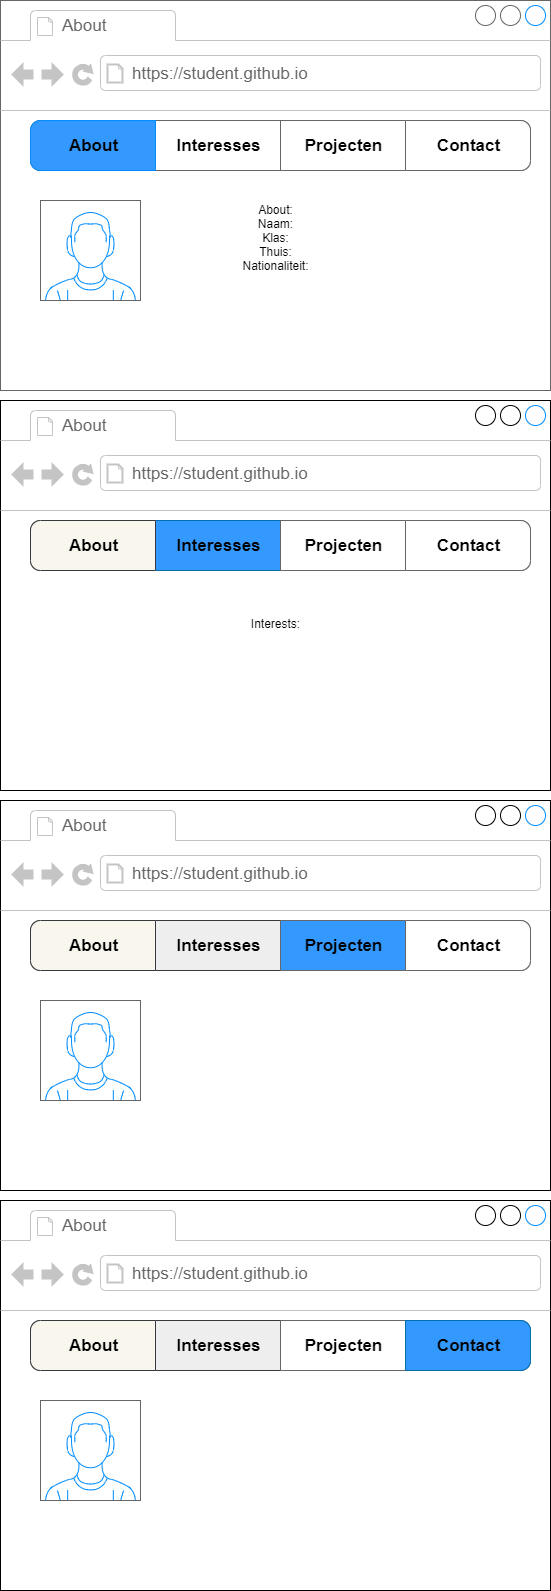

The diagram above was exported from draw.io. Its source (the exported page's mxGraphModel, read from the mxfile embedded in the PNG):
<mxGraphModel dx="1118" dy="532" grid="1" gridSize="10" guides="1" tooltips="1" connect="1" arrows="1" fold="1" page="1" pageScale="1" pageWidth="850" pageHeight="1100" math="0" shadow="0">
  <root>
    <mxCell id="0" />
    <mxCell id="1" parent="0" />
    <mxCell id="2" value="&lt;br&gt;&lt;br&gt;&lt;br&gt;&lt;br&gt;&lt;br&gt;&lt;br&gt;About:&lt;br&gt;Naam:&lt;br&gt;Klas:&lt;br&gt;Thuis:&lt;br&gt;Nationaliteit:" style="strokeWidth=1;shadow=0;dashed=0;align=center;html=1;shape=mxgraph.mockup.containers.browserWindow;rSize=0;strokeColor=#666666;strokeColor2=#008cff;strokeColor3=#c4c4c4;mainText=,;recursiveResize=0;" parent="1" vertex="1">
      <mxGeometry x="110" y="80" width="550" height="390" as="geometry" />
    </mxCell>
    <mxCell id="3" value="About" style="strokeWidth=1;shadow=0;dashed=0;align=center;html=1;shape=mxgraph.mockup.containers.anchor;fontSize=17;fontColor=#666666;align=left;" parent="2" vertex="1">
      <mxGeometry x="60" y="12" width="110" height="26" as="geometry" />
    </mxCell>
    <mxCell id="4" value="https://student.github.io" style="strokeWidth=1;shadow=0;dashed=0;align=center;html=1;shape=mxgraph.mockup.containers.anchor;rSize=0;fontSize=17;fontColor=#666666;align=left;" parent="2" vertex="1">
      <mxGeometry x="130" y="60" width="250" height="26" as="geometry" />
    </mxCell>
    <mxCell id="5" value="" style="verticalLabelPosition=bottom;shadow=0;dashed=0;align=center;html=1;verticalAlign=top;strokeWidth=1;shape=mxgraph.mockup.containers.userMale;strokeColor=#666666;strokeColor2=#008cff;" parent="2" vertex="1">
      <mxGeometry x="40" y="200" width="100" height="100" as="geometry" />
    </mxCell>
    <mxCell id="6" value="" style="strokeWidth=1;shadow=0;dashed=0;align=center;html=1;shape=mxgraph.mockup.rrect;rSize=10;fillColor=#ffffff;strokeColor=#666666;" parent="2" vertex="1">
      <mxGeometry x="30" y="120" width="500" height="50" as="geometry" />
    </mxCell>
    <mxCell id="7" value="&lt;font color=&quot;#000000&quot;&gt;Interesses&lt;/font&gt;" style="strokeColor=inherit;fillColor=inherit;gradientColor=inherit;strokeWidth=1;shadow=0;dashed=0;align=center;html=1;shape=mxgraph.mockup.rrect;rSize=0;fontSize=17;fontColor=#666666;fontStyle=1;resizeHeight=1;" parent="6" vertex="1">
      <mxGeometry width="125" height="50" relative="1" as="geometry">
        <mxPoint x="125" as="offset" />
      </mxGeometry>
    </mxCell>
    <mxCell id="8" value="&lt;font color=&quot;#000000&quot;&gt;Projecten&lt;/font&gt;" style="strokeColor=inherit;fillColor=inherit;gradientColor=inherit;strokeWidth=1;shadow=0;dashed=0;align=center;html=1;shape=mxgraph.mockup.rrect;rSize=0;fontSize=17;fontColor=#666666;fontStyle=1;resizeHeight=1;" parent="6" vertex="1">
      <mxGeometry width="125" height="50" relative="1" as="geometry">
        <mxPoint x="250" as="offset" />
      </mxGeometry>
    </mxCell>
    <mxCell id="9" value="&lt;font color=&quot;#000000&quot;&gt;Contact&lt;/font&gt;" style="strokeColor=inherit;fillColor=inherit;gradientColor=inherit;strokeWidth=1;shadow=0;dashed=0;align=center;html=1;shape=mxgraph.mockup.rightButton;rSize=10;fontSize=17;fontColor=#666666;fontStyle=1;resizeHeight=1;" parent="6" vertex="1">
      <mxGeometry x="1" width="125" height="50" relative="1" as="geometry">
        <mxPoint x="-125" as="offset" />
      </mxGeometry>
    </mxCell>
    <mxCell id="10" value="&lt;font color=&quot;#000000&quot;&gt;About&lt;/font&gt;" style="strokeWidth=1;shadow=0;dashed=0;align=center;html=1;shape=mxgraph.mockup.leftButton;rSize=10;fontSize=17;fontColor=#ffffff;fontStyle=1;strokeColor=#008cff;resizeHeight=1;fillColor=#3399FF;" parent="6" vertex="1">
      <mxGeometry width="125" height="50" relative="1" as="geometry" />
    </mxCell>
    <mxCell id="16" value="&lt;br&gt;&lt;br&gt;&lt;br&gt;&lt;br&gt;Interests:" style="strokeWidth=1;shadow=0;dashed=0;align=center;html=1;shape=mxgraph.mockup.containers.browserWindow;rSize=0;strokeColor2=#008cff;strokeColor3=#c4c4c4;mainText=,;recursiveResize=0;" vertex="1" parent="1">
      <mxGeometry x="110" y="480" width="550" height="390" as="geometry" />
    </mxCell>
    <mxCell id="17" value="About" style="strokeWidth=1;shadow=0;dashed=0;align=center;html=1;shape=mxgraph.mockup.containers.anchor;fontSize=17;fontColor=#666666;align=left;" vertex="1" parent="16">
      <mxGeometry x="60" y="12" width="110" height="26" as="geometry" />
    </mxCell>
    <mxCell id="18" value="https://student.github.io" style="strokeWidth=1;shadow=0;dashed=0;align=center;html=1;shape=mxgraph.mockup.containers.anchor;rSize=0;fontSize=17;fontColor=#666666;align=left;" vertex="1" parent="16">
      <mxGeometry x="130" y="60" width="250" height="26" as="geometry" />
    </mxCell>
    <mxCell id="20" value="" style="strokeWidth=1;shadow=0;dashed=0;align=center;html=1;shape=mxgraph.mockup.rrect;rSize=10;fillColor=#ffffff;strokeColor=#666666;" vertex="1" parent="16">
      <mxGeometry x="30" y="120" width="500" height="50" as="geometry" />
    </mxCell>
    <mxCell id="21" value="&lt;font color=&quot;#000000&quot;&gt;Interesses&lt;/font&gt;" style="strokeColor=#006EAF;strokeWidth=1;shadow=0;dashed=0;align=center;html=1;shape=mxgraph.mockup.rrect;rSize=0;fontSize=17;fontColor=#ffffff;fontStyle=1;resizeHeight=1;fillColor=#3399FF;" vertex="1" parent="20">
      <mxGeometry width="125" height="50" relative="1" as="geometry">
        <mxPoint x="125" as="offset" />
      </mxGeometry>
    </mxCell>
    <mxCell id="22" value="&lt;span style=&quot;background-color: rgb(255 , 255 , 255)&quot;&gt;&lt;font color=&quot;#000000&quot;&gt;Projecten&lt;/font&gt;&lt;/span&gt;" style="strokeColor=inherit;fillColor=inherit;gradientColor=inherit;strokeWidth=1;shadow=0;dashed=0;align=center;html=1;shape=mxgraph.mockup.rrect;rSize=0;fontSize=17;fontColor=#666666;fontStyle=1;resizeHeight=1;" vertex="1" parent="20">
      <mxGeometry width="125" height="50" relative="1" as="geometry">
        <mxPoint x="250" as="offset" />
      </mxGeometry>
    </mxCell>
    <mxCell id="23" value="&lt;font color=&quot;#000000&quot;&gt;Contact&lt;/font&gt;" style="strokeColor=inherit;fillColor=inherit;gradientColor=inherit;strokeWidth=1;shadow=0;dashed=0;align=center;html=1;shape=mxgraph.mockup.rightButton;rSize=10;fontSize=17;fontColor=#666666;fontStyle=1;resizeHeight=1;" vertex="1" parent="20">
      <mxGeometry x="1" width="125" height="50" relative="1" as="geometry">
        <mxPoint x="-125" as="offset" />
      </mxGeometry>
    </mxCell>
    <mxCell id="24" value="&lt;font color=&quot;#000000&quot;&gt;About&lt;/font&gt;" style="strokeWidth=1;shadow=0;dashed=0;align=center;html=1;shape=mxgraph.mockup.leftButton;rSize=10;fontSize=17;fontStyle=1;fillColor=#f9f7ed;resizeHeight=1;strokeColor=#36393d;" vertex="1" parent="20">
      <mxGeometry width="125" height="50" relative="1" as="geometry" />
    </mxCell>
    <mxCell id="25" value="" style="strokeWidth=1;shadow=0;dashed=0;align=center;html=1;shape=mxgraph.mockup.containers.browserWindow;rSize=0;strokeColor2=#008cff;strokeColor3=#c4c4c4;mainText=,;recursiveResize=0;" vertex="1" parent="1">
      <mxGeometry x="110" y="880" width="550" height="390" as="geometry" />
    </mxCell>
    <mxCell id="26" value="About" style="strokeWidth=1;shadow=0;dashed=0;align=center;html=1;shape=mxgraph.mockup.containers.anchor;fontSize=17;fontColor=#666666;align=left;" vertex="1" parent="25">
      <mxGeometry x="60" y="12" width="110" height="26" as="geometry" />
    </mxCell>
    <mxCell id="27" value="https://student.github.io" style="strokeWidth=1;shadow=0;dashed=0;align=center;html=1;shape=mxgraph.mockup.containers.anchor;rSize=0;fontSize=17;fontColor=#666666;align=left;" vertex="1" parent="25">
      <mxGeometry x="130" y="60" width="250" height="26" as="geometry" />
    </mxCell>
    <mxCell id="28" value="" style="verticalLabelPosition=bottom;shadow=0;dashed=0;align=center;html=1;verticalAlign=top;strokeWidth=1;shape=mxgraph.mockup.containers.userMale;strokeColor=#666666;strokeColor2=#008cff;" vertex="1" parent="25">
      <mxGeometry x="40" y="200" width="100" height="100" as="geometry" />
    </mxCell>
    <mxCell id="29" value="" style="strokeWidth=1;shadow=0;dashed=0;align=center;html=1;shape=mxgraph.mockup.rrect;rSize=10;fillColor=#ffffff;strokeColor=#666666;" vertex="1" parent="25">
      <mxGeometry x="30" y="120" width="500" height="50" as="geometry" />
    </mxCell>
    <mxCell id="30" value="&lt;font color=&quot;#000000&quot;&gt;Interesses&lt;/font&gt;" style="strokeColor=#36393d;strokeWidth=1;shadow=0;dashed=0;align=center;html=1;shape=mxgraph.mockup.rrect;rSize=0;fontSize=17;fontStyle=1;resizeHeight=1;fillColor=#eeeeee;" vertex="1" parent="29">
      <mxGeometry width="125" height="50" relative="1" as="geometry">
        <mxPoint x="125" as="offset" />
      </mxGeometry>
    </mxCell>
    <mxCell id="31" value="&lt;span style=&quot;&quot;&gt;&lt;font color=&quot;#000000&quot;&gt;Projecten&lt;/font&gt;&lt;/span&gt;" style="strokeWidth=1;shadow=0;dashed=0;align=center;html=1;shape=mxgraph.mockup.rrect;rSize=0;fontSize=17;fontStyle=1;resizeHeight=1;strokeColor=#666666;fontColor=#333333;labelBackgroundColor=none;labelBorderColor=none;fillColor=#3399FF;" vertex="1" parent="29">
      <mxGeometry width="125" height="50" relative="1" as="geometry">
        <mxPoint x="250" as="offset" />
      </mxGeometry>
    </mxCell>
    <mxCell id="32" value="&lt;font color=&quot;#000000&quot;&gt;Contact&lt;/font&gt;" style="strokeColor=inherit;fillColor=inherit;gradientColor=inherit;strokeWidth=1;shadow=0;dashed=0;align=center;html=1;shape=mxgraph.mockup.rightButton;rSize=10;fontSize=17;fontColor=#666666;fontStyle=1;resizeHeight=1;" vertex="1" parent="29">
      <mxGeometry x="1" width="125" height="50" relative="1" as="geometry">
        <mxPoint x="-125" as="offset" />
      </mxGeometry>
    </mxCell>
    <mxCell id="33" value="&lt;font color=&quot;#000000&quot;&gt;About&lt;/font&gt;" style="strokeWidth=1;shadow=0;dashed=0;align=center;html=1;shape=mxgraph.mockup.leftButton;rSize=10;fontSize=17;fontStyle=1;fillColor=#f9f7ed;resizeHeight=1;strokeColor=#36393d;" vertex="1" parent="29">
      <mxGeometry width="125" height="50" relative="1" as="geometry" />
    </mxCell>
    <mxCell id="34" value="" style="strokeWidth=1;shadow=0;dashed=0;align=center;html=1;shape=mxgraph.mockup.containers.browserWindow;rSize=0;strokeColor2=#008cff;strokeColor3=#c4c4c4;mainText=,;recursiveResize=0;" vertex="1" parent="1">
      <mxGeometry x="110" y="1280" width="550" height="390" as="geometry" />
    </mxCell>
    <mxCell id="35" value="About" style="strokeWidth=1;shadow=0;dashed=0;align=center;html=1;shape=mxgraph.mockup.containers.anchor;fontSize=17;fontColor=#666666;align=left;" vertex="1" parent="34">
      <mxGeometry x="60" y="12" width="110" height="26" as="geometry" />
    </mxCell>
    <mxCell id="36" value="https://student.github.io" style="strokeWidth=1;shadow=0;dashed=0;align=center;html=1;shape=mxgraph.mockup.containers.anchor;rSize=0;fontSize=17;fontColor=#666666;align=left;" vertex="1" parent="34">
      <mxGeometry x="130" y="60" width="250" height="26" as="geometry" />
    </mxCell>
    <mxCell id="37" value="" style="verticalLabelPosition=bottom;shadow=0;dashed=0;align=center;html=1;verticalAlign=top;strokeWidth=1;shape=mxgraph.mockup.containers.userMale;strokeColor=#666666;strokeColor2=#008cff;" vertex="1" parent="34">
      <mxGeometry x="40" y="200" width="100" height="100" as="geometry" />
    </mxCell>
    <mxCell id="38" value="" style="strokeWidth=1;shadow=0;dashed=0;align=center;html=1;shape=mxgraph.mockup.rrect;rSize=10;fillColor=#ffffff;strokeColor=#666666;" vertex="1" parent="34">
      <mxGeometry x="30" y="120" width="500" height="50" as="geometry" />
    </mxCell>
    <mxCell id="39" value="&lt;font color=&quot;#000000&quot;&gt;Interesses&lt;/font&gt;" style="strokeColor=#36393d;strokeWidth=1;shadow=0;dashed=0;align=center;html=1;shape=mxgraph.mockup.rrect;rSize=0;fontSize=17;fontStyle=1;resizeHeight=1;fillColor=#eeeeee;" vertex="1" parent="38">
      <mxGeometry width="125" height="50" relative="1" as="geometry">
        <mxPoint x="125" as="offset" />
      </mxGeometry>
    </mxCell>
    <mxCell id="40" value="&lt;span style=&quot;&quot;&gt;&lt;font color=&quot;#000000&quot;&gt;Projecten&lt;/font&gt;&lt;/span&gt;" style="strokeWidth=1;shadow=0;dashed=0;align=center;html=1;shape=mxgraph.mockup.rrect;rSize=0;fontSize=17;fontStyle=1;resizeHeight=1;strokeColor=#666666;fontColor=#333333;labelBackgroundColor=none;labelBorderColor=none;fillColor=#FFFFFF;" vertex="1" parent="38">
      <mxGeometry width="125" height="50" relative="1" as="geometry">
        <mxPoint x="250" as="offset" />
      </mxGeometry>
    </mxCell>
    <mxCell id="41" value="&lt;font color=&quot;#000000&quot;&gt;Contact&lt;/font&gt;" style="strokeColor=#006EAF;strokeWidth=1;shadow=0;dashed=0;align=center;html=1;shape=mxgraph.mockup.rightButton;rSize=10;fontSize=17;fontColor=#ffffff;fontStyle=1;resizeHeight=1;fillColor=#3399FF;" vertex="1" parent="38">
      <mxGeometry x="1" width="125" height="50" relative="1" as="geometry">
        <mxPoint x="-125" as="offset" />
      </mxGeometry>
    </mxCell>
    <mxCell id="42" value="&lt;font color=&quot;#000000&quot;&gt;About&lt;/font&gt;" style="strokeWidth=1;shadow=0;dashed=0;align=center;html=1;shape=mxgraph.mockup.leftButton;rSize=10;fontSize=17;fontStyle=1;fillColor=#f9f7ed;resizeHeight=1;strokeColor=#36393d;" vertex="1" parent="38">
      <mxGeometry width="125" height="50" relative="1" as="geometry" />
    </mxCell>
  </root>
</mxGraphModel>